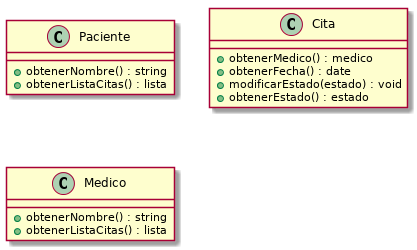

The diagram above was rendered by PlantUML. Its source (embedded in the PNG):
@startuml

class Paciente {

+ obtenerNombre() : string
+ obtenerListaCitas() : lista
}

class Cita {

+ obtenerMedico() : medico
+ obtenerFecha() : date
+ modificarEstado(estado) : void
+ obtenerEstado() : estado
}

class Medico {

+ obtenerNombre() : string
+ obtenerListaCitas() : lista
}


@enduml